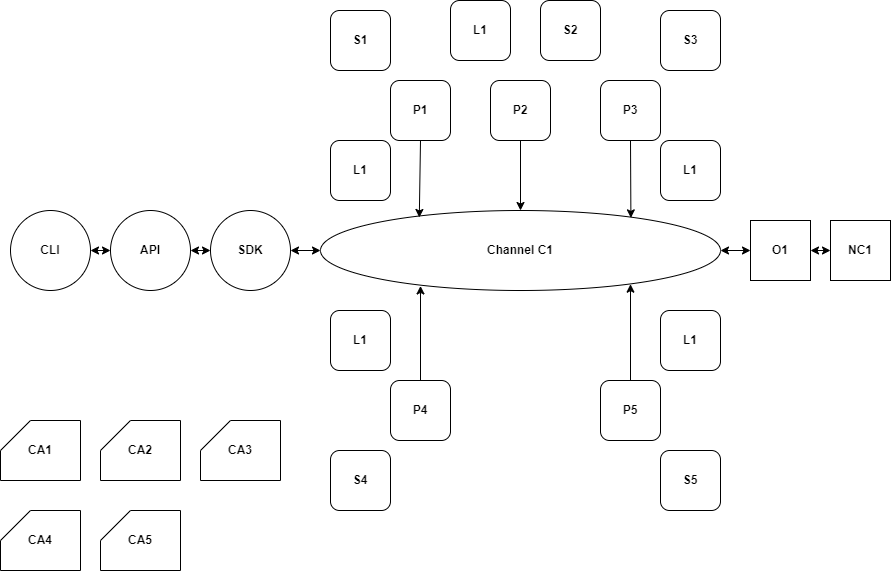

The diagram above was exported from draw.io. Its source (the exported page's mxGraphModel, read from the mxfile embedded in the PNG):
<mxGraphModel dx="1345" dy="918" grid="1" gridSize="10" guides="1" tooltips="1" connect="1" arrows="1" fold="1" page="1" pageScale="1" pageWidth="1169" pageHeight="1654" background="none" math="0" shadow="0">
  <root>
    <mxCell id="0" />
    <mxCell id="1" parent="0" />
    <mxCell id="djsZQLTpdqK9wD2NPEE_-1" value="&lt;b&gt;Channel C1&lt;/b&gt;" style="ellipse;whiteSpace=wrap;html=1;" parent="1" vertex="1">
      <mxGeometry x="480" y="260" width="400" height="80" as="geometry" />
    </mxCell>
    <mxCell id="djsZQLTpdqK9wD2NPEE_-2" value="&lt;b&gt;O1&lt;/b&gt;" style="rounded=0;whiteSpace=wrap;html=1;" parent="1" vertex="1">
      <mxGeometry x="910" y="270" width="60" height="60" as="geometry" />
    </mxCell>
    <mxCell id="djsZQLTpdqK9wD2NPEE_-3" value="&lt;b&gt;NC1&lt;/b&gt;" style="rounded=0;whiteSpace=wrap;html=1;" parent="1" vertex="1">
      <mxGeometry x="990" y="270" width="60" height="60" as="geometry" />
    </mxCell>
    <mxCell id="djsZQLTpdqK9wD2NPEE_-4" value="&lt;b&gt;SDK&lt;/b&gt;" style="ellipse;whiteSpace=wrap;html=1;rotation=0;" parent="1" vertex="1">
      <mxGeometry x="370" y="260" width="80" height="80" as="geometry" />
    </mxCell>
    <mxCell id="djsZQLTpdqK9wD2NPEE_-5" value="&lt;b&gt;API&lt;/b&gt;" style="ellipse;whiteSpace=wrap;html=1;rotation=0;" parent="1" vertex="1">
      <mxGeometry x="270" y="260" width="80" height="80" as="geometry" />
    </mxCell>
    <mxCell id="djsZQLTpdqK9wD2NPEE_-6" value="&lt;b&gt;CLI&lt;/b&gt;" style="ellipse;whiteSpace=wrap;html=1;" parent="1" vertex="1">
      <mxGeometry x="170" y="260" width="80" height="80" as="geometry" />
    </mxCell>
    <mxCell id="djsZQLTpdqK9wD2NPEE_-7" value="&lt;b&gt;P1&lt;/b&gt;" style="rounded=1;whiteSpace=wrap;html=1;" parent="1" vertex="1">
      <mxGeometry x="550" y="130" width="60" height="60" as="geometry" />
    </mxCell>
    <mxCell id="djsZQLTpdqK9wD2NPEE_-8" value="&lt;b&gt;P2&lt;/b&gt;" style="rounded=1;whiteSpace=wrap;html=1;" parent="1" vertex="1">
      <mxGeometry x="650" y="130" width="60" height="60" as="geometry" />
    </mxCell>
    <mxCell id="djsZQLTpdqK9wD2NPEE_-9" value="&lt;b&gt;P3&lt;/b&gt;" style="rounded=1;whiteSpace=wrap;html=1;" parent="1" vertex="1">
      <mxGeometry x="760" y="130" width="60" height="60" as="geometry" />
    </mxCell>
    <mxCell id="djsZQLTpdqK9wD2NPEE_-10" value="&lt;b&gt;P4&lt;/b&gt;" style="rounded=1;whiteSpace=wrap;html=1;" parent="1" vertex="1">
      <mxGeometry x="550" y="430" width="60" height="60" as="geometry" />
    </mxCell>
    <mxCell id="djsZQLTpdqK9wD2NPEE_-11" value="&lt;b&gt;P5&lt;/b&gt;" style="rounded=1;whiteSpace=wrap;html=1;" parent="1" vertex="1">
      <mxGeometry x="760" y="430" width="60" height="60" as="geometry" />
    </mxCell>
    <mxCell id="djsZQLTpdqK9wD2NPEE_-12" value="&lt;b&gt;L1&lt;/b&gt;" style="rounded=1;whiteSpace=wrap;html=1;" parent="1" vertex="1">
      <mxGeometry x="490" y="190" width="60" height="60" as="geometry" />
    </mxCell>
    <mxCell id="djsZQLTpdqK9wD2NPEE_-13" value="&lt;b&gt;L1&lt;/b&gt;" style="rounded=1;whiteSpace=wrap;html=1;" parent="1" vertex="1">
      <mxGeometry x="490" y="360" width="60" height="60" as="geometry" />
    </mxCell>
    <mxCell id="djsZQLTpdqK9wD2NPEE_-14" value="&lt;b&gt;L1&lt;/b&gt;" style="rounded=1;whiteSpace=wrap;html=1;" parent="1" vertex="1">
      <mxGeometry x="820" y="360" width="60" height="60" as="geometry" />
    </mxCell>
    <mxCell id="djsZQLTpdqK9wD2NPEE_-15" value="&lt;b&gt;L1&lt;/b&gt;" style="rounded=1;whiteSpace=wrap;html=1;" parent="1" vertex="1">
      <mxGeometry x="610" y="50" width="60" height="60" as="geometry" />
    </mxCell>
    <mxCell id="djsZQLTpdqK9wD2NPEE_-16" value="&lt;b&gt;L1&lt;/b&gt;" style="rounded=1;whiteSpace=wrap;html=1;" parent="1" vertex="1">
      <mxGeometry x="820" y="190" width="60" height="60" as="geometry" />
    </mxCell>
    <mxCell id="djsZQLTpdqK9wD2NPEE_-17" value="&lt;b&gt;S2&lt;/b&gt;" style="rounded=1;whiteSpace=wrap;html=1;" parent="1" vertex="1">
      <mxGeometry x="700" y="50" width="60" height="60" as="geometry" />
    </mxCell>
    <mxCell id="djsZQLTpdqK9wD2NPEE_-18" value="&lt;b&gt;S1&lt;/b&gt;" style="rounded=1;whiteSpace=wrap;html=1;" parent="1" vertex="1">
      <mxGeometry x="490" y="60" width="60" height="60" as="geometry" />
    </mxCell>
    <mxCell id="djsZQLTpdqK9wD2NPEE_-19" value="&lt;b&gt;S3&lt;/b&gt;" style="rounded=1;whiteSpace=wrap;html=1;" parent="1" vertex="1">
      <mxGeometry x="820" y="60" width="60" height="60" as="geometry" />
    </mxCell>
    <mxCell id="djsZQLTpdqK9wD2NPEE_-20" value="&lt;b&gt;S4&lt;/b&gt;" style="rounded=1;whiteSpace=wrap;html=1;" parent="1" vertex="1">
      <mxGeometry x="490" y="500" width="60" height="60" as="geometry" />
    </mxCell>
    <mxCell id="djsZQLTpdqK9wD2NPEE_-21" value="&lt;b&gt;S5&lt;/b&gt;" style="rounded=1;whiteSpace=wrap;html=1;" parent="1" vertex="1">
      <mxGeometry x="820" y="500" width="60" height="60" as="geometry" />
    </mxCell>
    <mxCell id="djsZQLTpdqK9wD2NPEE_-22" value="&lt;b&gt;CA1&lt;/b&gt;" style="shape=card;whiteSpace=wrap;html=1;" parent="1" vertex="1">
      <mxGeometry x="160" y="470" width="80" height="60" as="geometry" />
    </mxCell>
    <mxCell id="djsZQLTpdqK9wD2NPEE_-23" value="&lt;b&gt;CA2&lt;/b&gt;" style="shape=card;whiteSpace=wrap;html=1;" parent="1" vertex="1">
      <mxGeometry x="260" y="470" width="80" height="60" as="geometry" />
    </mxCell>
    <mxCell id="djsZQLTpdqK9wD2NPEE_-24" value="&lt;b&gt;CA3&lt;/b&gt;" style="shape=card;whiteSpace=wrap;html=1;" parent="1" vertex="1">
      <mxGeometry x="360" y="470" width="80" height="60" as="geometry" />
    </mxCell>
    <mxCell id="djsZQLTpdqK9wD2NPEE_-25" value="&lt;b&gt;CA4&lt;/b&gt;" style="shape=card;whiteSpace=wrap;html=1;" parent="1" vertex="1">
      <mxGeometry x="160" y="560" width="80" height="60" as="geometry" />
    </mxCell>
    <mxCell id="djsZQLTpdqK9wD2NPEE_-26" value="&lt;b&gt;CA5&lt;/b&gt;" style="shape=card;whiteSpace=wrap;html=1;" parent="1" vertex="1">
      <mxGeometry x="260" y="560" width="80" height="60" as="geometry" />
    </mxCell>
    <mxCell id="UyGcwOwX9_i7N0MQWGfN-1" value="" style="endArrow=classic;startArrow=classic;html=1;rounded=0;exitX=1;exitY=0.5;exitDx=0;exitDy=0;entryX=0;entryY=0.5;entryDx=0;entryDy=0;" edge="1" parent="1" source="djsZQLTpdqK9wD2NPEE_-4" target="djsZQLTpdqK9wD2NPEE_-1">
      <mxGeometry width="50" height="50" relative="1" as="geometry">
        <mxPoint x="560" y="320" as="sourcePoint" />
        <mxPoint x="610" y="270" as="targetPoint" />
      </mxGeometry>
    </mxCell>
    <mxCell id="UyGcwOwX9_i7N0MQWGfN-2" value="" style="endArrow=classic;startArrow=classic;html=1;rounded=0;exitX=1;exitY=0.5;exitDx=0;exitDy=0;entryX=0;entryY=0.5;entryDx=0;entryDy=0;" edge="1" parent="1" source="djsZQLTpdqK9wD2NPEE_-5" target="djsZQLTpdqK9wD2NPEE_-4">
      <mxGeometry width="50" height="50" relative="1" as="geometry">
        <mxPoint x="390" y="330" as="sourcePoint" />
        <mxPoint x="440" y="280" as="targetPoint" />
      </mxGeometry>
    </mxCell>
    <mxCell id="UyGcwOwX9_i7N0MQWGfN-4" value="" style="endArrow=classic;startArrow=classic;html=1;rounded=0;exitX=1;exitY=0.5;exitDx=0;exitDy=0;" edge="1" parent="1" source="djsZQLTpdqK9wD2NPEE_-6" target="djsZQLTpdqK9wD2NPEE_-5">
      <mxGeometry width="50" height="50" relative="1" as="geometry">
        <mxPoint x="280" y="330" as="sourcePoint" />
        <mxPoint x="330" y="280" as="targetPoint" />
      </mxGeometry>
    </mxCell>
    <mxCell id="UyGcwOwX9_i7N0MQWGfN-5" value="" style="endArrow=classic;startArrow=classic;html=1;rounded=0;exitX=1;exitY=0.5;exitDx=0;exitDy=0;entryX=0;entryY=0.5;entryDx=0;entryDy=0;" edge="1" parent="1" source="djsZQLTpdqK9wD2NPEE_-1" target="djsZQLTpdqK9wD2NPEE_-2">
      <mxGeometry width="50" height="50" relative="1" as="geometry">
        <mxPoint x="900" y="320" as="sourcePoint" />
        <mxPoint x="950" y="270" as="targetPoint" />
      </mxGeometry>
    </mxCell>
    <mxCell id="UyGcwOwX9_i7N0MQWGfN-6" value="" style="endArrow=classic;startArrow=classic;html=1;rounded=0;entryX=0;entryY=0.5;entryDx=0;entryDy=0;exitX=1;exitY=0.5;exitDx=0;exitDy=0;" edge="1" parent="1" source="djsZQLTpdqK9wD2NPEE_-2" target="djsZQLTpdqK9wD2NPEE_-3">
      <mxGeometry width="50" height="50" relative="1" as="geometry">
        <mxPoint x="900" y="320" as="sourcePoint" />
        <mxPoint x="950" y="270" as="targetPoint" />
      </mxGeometry>
    </mxCell>
    <mxCell id="UyGcwOwX9_i7N0MQWGfN-7" value="" style="endArrow=classic;html=1;rounded=0;exitX=0.5;exitY=1;exitDx=0;exitDy=0;entryX=0.5;entryY=0;entryDx=0;entryDy=0;" edge="1" parent="1" source="djsZQLTpdqK9wD2NPEE_-8" target="djsZQLTpdqK9wD2NPEE_-1">
      <mxGeometry width="50" height="50" relative="1" as="geometry">
        <mxPoint x="700" y="240" as="sourcePoint" />
        <mxPoint x="750" y="190" as="targetPoint" />
      </mxGeometry>
    </mxCell>
    <mxCell id="UyGcwOwX9_i7N0MQWGfN-8" value="" style="endArrow=classic;html=1;rounded=0;exitX=0.5;exitY=1;exitDx=0;exitDy=0;entryX=0.247;entryY=0.087;entryDx=0;entryDy=0;entryPerimeter=0;" edge="1" parent="1" source="djsZQLTpdqK9wD2NPEE_-7" target="djsZQLTpdqK9wD2NPEE_-1">
      <mxGeometry width="50" height="50" relative="1" as="geometry">
        <mxPoint x="700" y="250" as="sourcePoint" />
        <mxPoint x="750" y="200" as="targetPoint" />
      </mxGeometry>
    </mxCell>
    <mxCell id="UyGcwOwX9_i7N0MQWGfN-10" value="" style="endArrow=classic;html=1;rounded=0;exitX=0.5;exitY=1;exitDx=0;exitDy=0;entryX=0.776;entryY=0.092;entryDx=0;entryDy=0;entryPerimeter=0;" edge="1" parent="1" source="djsZQLTpdqK9wD2NPEE_-9" target="djsZQLTpdqK9wD2NPEE_-1">
      <mxGeometry width="50" height="50" relative="1" as="geometry">
        <mxPoint x="700" y="250" as="sourcePoint" />
        <mxPoint x="750" y="200" as="targetPoint" />
      </mxGeometry>
    </mxCell>
    <mxCell id="UyGcwOwX9_i7N0MQWGfN-11" value="" style="endArrow=classic;html=1;rounded=0;exitX=0.5;exitY=0;exitDx=0;exitDy=0;entryX=0.25;entryY=0.943;entryDx=0;entryDy=0;entryPerimeter=0;" edge="1" parent="1" source="djsZQLTpdqK9wD2NPEE_-10" target="djsZQLTpdqK9wD2NPEE_-1">
      <mxGeometry width="50" height="50" relative="1" as="geometry">
        <mxPoint x="650" y="380" as="sourcePoint" />
        <mxPoint x="700" y="330" as="targetPoint" />
      </mxGeometry>
    </mxCell>
    <mxCell id="UyGcwOwX9_i7N0MQWGfN-12" value="" style="endArrow=classic;html=1;rounded=0;exitX=0.5;exitY=0;exitDx=0;exitDy=0;entryX=0.775;entryY=0.921;entryDx=0;entryDy=0;entryPerimeter=0;" edge="1" parent="1" source="djsZQLTpdqK9wD2NPEE_-11" target="djsZQLTpdqK9wD2NPEE_-1">
      <mxGeometry width="50" height="50" relative="1" as="geometry">
        <mxPoint x="740" y="410" as="sourcePoint" />
        <mxPoint x="790" y="360" as="targetPoint" />
      </mxGeometry>
    </mxCell>
  </root>
</mxGraphModel>